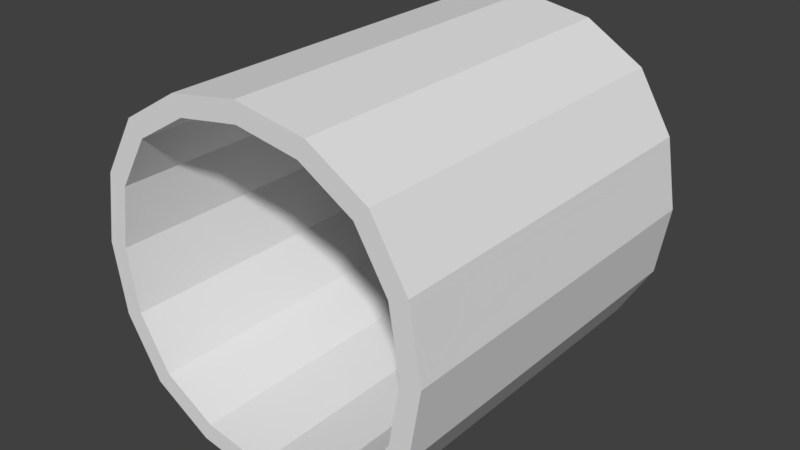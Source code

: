 # Source: Pipe.blend  (saved by Blender 2.77.0; exported with 4.5.12 LTS)
import bpy
from mathutils import Matrix  # noqa: F401  (used for matrix-valued properties, if any)

bpy.ops.wm.read_factory_settings(use_empty=True)
scene = bpy.context.scene
scene.name = 'Scene'

# ---- collections
col_collection_1 = bpy.data.collections.new('Collection 1'); scene.collection.children.link(col_collection_1)

# ---- materials (node trees are filled in below, after node groups)
mat_material = bpy.data.materials.new('Material')
mat_material.alpha_threshold = 0.0
mat_material.use_transparent_shadow = False
mat_material.roughness = 0.5
mat_material.line_color = (0.0, 0.0, 0.0, 1.0)

# ---- material node trees

# ---- world
world_world = bpy.data.worlds.new('World'); scene.world = world_world
world_world.color = (0.05088, 0.05088, 0.05088)
world_world.use_sun_shadow = False
world_world.sun_shadow_jitter_overblur = 0.0
world_world.cycles.sampling_method = 'MANUAL'

# ---- meshes
me_cube = bpy.data.meshes.new('Cube')
me_cube.from_pydata([(0.9375, -1.0, -0.6875), (0.9688, -1.0, -0.5), (0.9375, -1.0, -0.3125), (0.6875, -1.0, -0.9375), (0.5, -1.0, -0.9688), (0.3125, -1.0, -0.9375), (0.6875, -1.0, -0.0625), (0.5, -1.0, -0.03125), (0.3125, -1.0, -0.0625), (0.0625, -1.0, -0.3125), (0.03125, -1.0, -0.5), (0.0625, -1.0, -0.6875), (0.9375, -2.98e-08, -0.6875), (0.9687, -2.98e-08, -0.5), (0.9375, -2.98e-08, -0.3125), (0.6875, -2.98e-08, -0.9375), (0.5, -2.98e-08, -0.9687), (0.3125, -2.98e-08, -0.9375), (0.6875, -2.98e-08, -0.0625), (0.5, -2.98e-08, -0.03125), (0.3125, -2.98e-08, -0.0625), (0.0625, -2.98e-08, -0.3125), (0.03125, -2.98e-08, -0.5), (0.0625, -2.98e-08, -0.6875), (0.8438, -1.0, -0.1562), (0.1562, -1.0, -0.1563), (0.8437, -2.98e-08, -0.1562), (0.1562, -2.98e-08, -0.1562), (0.8438, -1.0, -0.8437), (0.1563, -1.0, -0.8438), (0.8438, -2.98e-08, -0.8437), (0.1563, -2.98e-08, -0.8437), (0.8885, -1.0, -0.6665), (0.9162, -1.0, -0.5), (0.8885, -1.0, -0.3335), (0.6665, -1.0, -0.8885), (0.5, -1.0, -0.9162), (0.3335, -1.0, -0.8885), (0.6665, -1.0, -0.1115), (0.5, -1.0, -0.08379), (0.3335, -1.0, -0.1115), (0.1115, -1.0, -0.3335), (0.08379, -1.0, -0.5), (0.1115, -1.0, -0.6665), (0.8885, -2.98e-08, -0.6665), (0.9162, -2.98e-08, -0.5), (0.8885, -2.98e-08, -0.3335), (0.6665, -2.98e-08, -0.8885), (0.5, -2.98e-08, -0.9162), (0.3335, -2.98e-08, -0.8885), (0.6665, -2.98e-08, -0.1115), (0.5, -2.98e-08, -0.08379), (0.3335, -2.98e-08, -0.1115), (0.1115, -2.98e-08, -0.3335), (0.08379, -2.98e-08, -0.5), (0.1115, -2.98e-08, -0.6665), (0.8052, -1.0, -0.1948), (0.1948, -1.0, -0.1948), (0.8052, -2.98e-08, -0.1948), (0.1948, -2.98e-08, -0.1948), (0.8052, -1.0, -0.8052), (0.1948, -1.0, -0.8052), (0.8052, -2.98e-08, -0.8052), (0.1948, -2.98e-08, -0.8052)], [], [(0, 12, 13, 1), (28, 30, 12, 0), (14, 2, 1, 13), (24, 2, 14, 26), (6, 18, 19, 7), (24, 26, 18, 6), (20, 8, 7, 19), (25, 8, 20, 27), (9, 21, 22, 10), (25, 27, 21, 9), (23, 11, 10, 22), (29, 11, 23, 31), (5, 17, 16, 4), (29, 31, 17, 5), (15, 3, 4, 16), (28, 3, 15, 30), (14, 13, 45, 46), (24, 6, 38, 56), (26, 14, 46, 58), (6, 7, 39, 38), (30, 15, 47, 62), (7, 8, 40, 39), (15, 16, 48, 47), (8, 25, 57, 40), (16, 17, 49, 48), (28, 0, 32, 60), (17, 31, 63, 49), (25, 9, 41, 57), (0, 1, 33, 32), (18, 26, 58, 50), (9, 10, 42, 41), (1, 2, 34, 33), (19, 18, 50, 51), (10, 11, 43, 42), (2, 24, 56, 34), (20, 19, 51, 52), (11, 29, 61, 43), (3, 28, 60, 35), (27, 20, 52, 59), (4, 3, 35, 36), (21, 27, 59, 53), (5, 4, 36, 37), (22, 21, 53, 54), (12, 30, 62, 44), (29, 5, 37, 61), (23, 22, 54, 55), (13, 12, 44, 45), (31, 23, 55, 63), (60, 62, 47, 35), (35, 47, 48, 36), (36, 48, 49, 37), (37, 49, 63, 61), (61, 63, 55, 43), (43, 55, 54, 42), (42, 54, 53, 41), (41, 53, 59, 57), (57, 59, 52, 40), (40, 52, 51, 39), (39, 51, 50, 38), (38, 50, 58, 56), (56, 58, 46, 34), (34, 46, 45, 33), (33, 45, 44, 32), (32, 44, 62, 60)])
_uv = me_cube.uv_layers.new(name='UVMap')
_uv.uv.foreach_set('vector', [0.767, 0.499, 0.767, 0.4394, 0.7827, 0.4394, 0.7827, 0.499, 0.7521, 0.499, 0.7521, 0.4394, 0.767, 0.4394, 0.767, 0.499, 0.7983, 0.4394, 0.7983, 0.499, 0.7827, 0.499, 0.7827, 0.4394, 0.8133, 0.499, 0.7983, 0.499, 0.7983, 0.4394, 0.8133, 0.4394, 0.8282, 0.499, 0.8282, 0.4394, 0.8439, 0.4394, 0.8439, 0.499, 0.8133, 0.499, 0.8133, 0.4394, 0.8282, 0.4394, 0.8282, 0.499, 0.8595, 0.4394, 0.8595, 0.499, 0.8439, 0.499, 0.8439, 0.4394, 0.8745, 0.499, 0.8595, 0.499, 0.8595, 0.4394, 0.8745, 0.4394, 0.8895, 0.499, 0.8895, 0.4394, 0.9051, 0.4394, 0.9051, 0.499, 0.8745, 0.499, 0.8745, 0.4394, 0.8895, 0.4394, 0.8895, 0.499, 0.9207, 0.4394, 0.9207, 0.499, 0.9051, 0.499, 0.9051, 0.4394, 0.9357, 0.499, 0.9207, 0.499, 0.9207, 0.4394, 0.9357, 0.4394, 0.7058, 0.499, 0.7058, 0.4394, 0.7214, 0.4394, 0.7214, 0.499, 0.6908, 0.499, 0.6908, 0.4394, 0.7058, 0.4394, 0.7058, 0.499, 0.7371, 0.4394, 0.7371, 0.499, 0.7214, 0.499, 0.7214, 0.4394, 0.7521, 0.499, 0.7371, 0.499, 0.7371, 0.4394, 0.7521, 0.4394, 0.8638, 0.4694, 0.8638, 0.4683, 0.8641, 0.4684, 0.8641, 0.4693, 0.7386, 0.3213, 0.6817, 0.3437, 0.6774, 0.3264, 0.7279, 0.3065, 0.8642, 0.4703, 0.8638, 0.4694, 0.8641, 0.4693, 0.8644, 0.4702, 0.6817, 0.3437, 0.6179, 0.3437, 0.6208, 0.3264, 0.6774, 0.3264, 0.8648, 0.4666, 0.8658, 0.4662, 0.8658, 0.4665, 0.865, 0.4668, 0.6179, 0.3437, 0.5575, 0.3231, 0.5672, 0.308, 0.6208, 0.3264, 0.8658, 0.4662, 0.8668, 0.4662, 0.8668, 0.4665, 0.8658, 0.4665, 0.5575, 0.3231, 0.511, 0.2834, 0.5258, 0.2728, 0.5672, 0.308, 0.8668, 0.4662, 0.8678, 0.4665, 0.8676, 0.4668, 0.8668, 0.4665, 0.7765, 0.09373, 0.7989, 0.1506, 0.7815, 0.1549, 0.7616, 0.1044, 0.8678, 0.4665, 0.8686, 0.4672, 0.8683, 0.4674, 0.8676, 0.4668, 0.511, 0.2834, 0.4885, 0.2265, 0.5059, 0.2222, 0.5258, 0.2728, 0.7989, 0.1506, 0.7989, 0.2144, 0.7815, 0.2115, 0.7815, 0.1549, 0.865, 0.471, 0.8642, 0.4703, 0.8644, 0.4702, 0.8651, 0.4707, 0.4885, 0.2265, 0.4885, 0.1627, 0.5059, 0.1656, 0.5059, 0.2222, 0.7989, 0.2144, 0.7782, 0.2748, 0.7631, 0.2651, 0.7815, 0.2115, 0.866, 0.4713, 0.865, 0.471, 0.8651, 0.4707, 0.866, 0.471, 0.4885, 0.1627, 0.5092, 0.1023, 0.5243, 0.112, 0.5059, 0.1656, 0.7782, 0.2748, 0.7386, 0.3213, 0.7279, 0.3065, 0.7631, 0.2651, 0.867, 0.4713, 0.866, 0.4713, 0.866, 0.471, 0.8669, 0.471, 0.5092, 0.1023, 0.5489, 0.05579, 0.5595, 0.07067, 0.5243, 0.112, 0.7299, 0.05407, 0.7765, 0.09373, 0.7616, 0.1044, 0.7203, 0.06914, 0.8679, 0.471, 0.867, 0.4713, 0.8669, 0.471, 0.8678, 0.4707, 0.6696, 0.03338, 0.7299, 0.05407, 0.7203, 0.06914, 0.6667, 0.05077, 0.8686, 0.4702, 0.8679, 0.471, 0.8678, 0.4707, 0.8684, 0.47, 0.6058, 0.03338, 0.6696, 0.03338, 0.6667, 0.05077, 0.61, 0.05077, 0.8689, 0.4692, 0.8686, 0.4702, 0.8684, 0.47, 0.8687, 0.4691, 0.8642, 0.4673, 0.8648, 0.4666, 0.865, 0.4668, 0.8644, 0.4675, 0.5489, 0.05579, 0.6058, 0.03338, 0.61, 0.05077, 0.5595, 0.07067, 0.8689, 0.4681, 0.8689, 0.4692, 0.8687, 0.4691, 0.8687, 0.4682, 0.8638, 0.4683, 0.8642, 0.4673, 0.8644, 0.4675, 0.8641, 0.4684, 0.8686, 0.4672, 0.8689, 0.4681, 0.8687, 0.4682, 0.8683, 0.4674, 0.7513, 0.4354, 0.7513, 0.377, 0.7362, 0.377, 0.7362, 0.4354, 0.7362, 0.4354, 0.7362, 0.377, 0.7204, 0.377, 0.7204, 0.4354, 0.7204, 0.4354, 0.7204, 0.377, 0.7047, 0.377, 0.7047, 0.4354, 0.7047, 0.4354, 0.7047, 0.377, 0.6896, 0.377, 0.6896, 0.4354, 0.9362, 0.4354, 0.9362, 0.377, 0.9211, 0.377, 0.9211, 0.4354, 0.9211, 0.4354, 0.9211, 0.377, 0.9053, 0.377, 0.9053, 0.4354, 0.9053, 0.4354, 0.9053, 0.377, 0.8896, 0.377, 0.8896, 0.4354, 0.8896, 0.4354, 0.8896, 0.377, 0.8745, 0.377, 0.8745, 0.4354, 0.8745, 0.4354, 0.8745, 0.377, 0.8594, 0.377, 0.8594, 0.4354, 0.8594, 0.4354, 0.8594, 0.377, 0.8437, 0.377, 0.8437, 0.4354, 0.8437, 0.4354, 0.8437, 0.377, 0.828, 0.377, 0.828, 0.4354, 0.828, 0.4354, 0.828, 0.377, 0.8129, 0.377, 0.8129, 0.4354, 0.8129, 0.4354, 0.8129, 0.377, 0.7978, 0.377, 0.7978, 0.4354, 0.7978, 0.4354, 0.7978, 0.377, 0.7821, 0.377, 0.7821, 0.4354, 0.7821, 0.4354, 0.7821, 0.377, 0.7663, 0.377, 0.7663, 0.4354, 0.7663, 0.4354, 0.7663, 0.377, 0.7513, 0.377, 0.7513, 0.4354])
me_cube.materials.append(mat_material)
me_cube.use_remesh_preserve_volume = False
me_cube.use_remesh_preserve_attributes = False
me_cube.use_mirror_vertex_groups = False
me_cube.update()

# ---- objects
ob_cube = bpy.data.objects.new('Cube', me_cube)

# ---- transforms, parenting, visibility, modifiers, constraints
ob_cube.location = (0.0, 0.0, 0.0)
ob_cube.rotation_euler = (3.142, 0.0, 0.0)
ob_cube.lock_rotations_4d = False
ob_cube.empty_display_type = 'ARROWS'
ob_cube.lineart.crease_threshold = 0.0

# ---- collection membership
col_collection_1.objects.link(ob_cube)

# ---- scene / render settings (as saved in the file)
scene.frame_start = 1; scene.frame_end = 250; scene.frame_set(1)
scene.render.engine = 'BLENDER_EEVEE_NEXT'
scene.render.resolution_percentage = 50
scene.render.dither_intensity = 0.0
scene.cycles.use_denoising = False
scene.cycles.samples = 128
scene.cycles.sampling_pattern = 'TABULATED_SOBOL'
scene.cycles.light_sampling_threshold = 0.0
scene.cycles.use_adaptive_sampling = False
scene.cycles.use_light_tree = False
scene.cycles.blur_glossy = 0.0
scene.cycles.sample_clamp_indirect = 0.0
scene.view_settings.view_transform = 'Standard'
bpy.context.view_layer.update()

# ---- added for rendering (the .blend has no active camera and no usable light): camera, sun
cam_auto = bpy.data.cameras.new('AutoCamera')
cam_auto.lens = 50.0
cam_auto.sensor_width = 36.0
cam_auto.clip_end = 1000.0
ob_auto_camera = bpy.data.objects.new('AutoCamera', cam_auto)
scene.collection.objects.link(ob_auto_camera)
ob_auto_camera.location = (2.03649, -1.34379, 1.72919)
ob_auto_camera.rotation_euler = (1.09748, -7.21219e-08, 0.694738)
scene.camera = ob_auto_camera
light_auto_sun = bpy.data.lights.new('AutoSun', 'SUN')
light_auto_sun.energy = 3.0
light_auto_sun.angle = 0.0523599
ob_auto_sun = bpy.data.objects.new('AutoSun', light_auto_sun)
scene.collection.objects.link(ob_auto_sun)
ob_auto_sun.rotation_euler = (0.872665, 0.174533, 0.523599)
bpy.context.view_layer.update()
